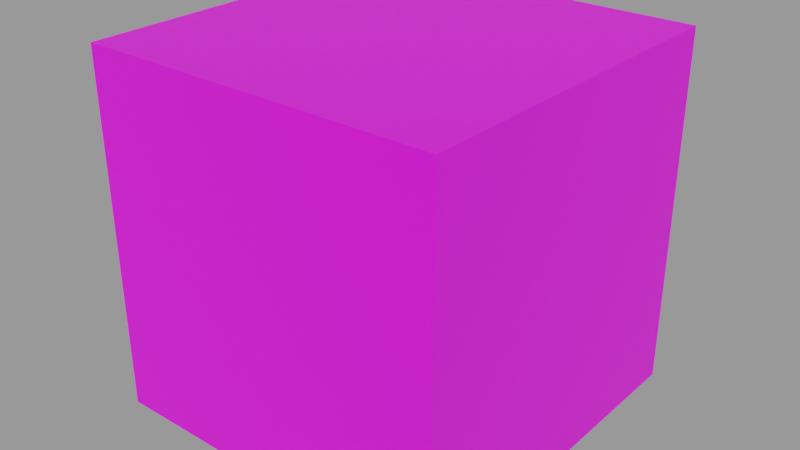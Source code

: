 # Source: cub.blend  (saved by Blender 2.91.10; exported with 4.5.12 LTS)
import bpy
from mathutils import Matrix  # noqa: F401  (used for matrix-valued properties, if any)

bpy.ops.wm.read_factory_settings(use_empty=True)
scene = bpy.context.scene
scene.name = 'Scene'

# ---- collections
col_collection = bpy.data.collections.new('Collection'); scene.collection.children.link(col_collection)

# ---- images (referenced by path relative to the original .blend; pixels are not part of the script)
import os
ASSET_DIR = os.environ.get("B2B_ASSET_DIR", "")  # directory of the original .blend (textures are referenced by path, not embedded)
HERE = os.path.dirname(os.path.abspath(__file__))  # packed textures are extracted next to this script under _unpacked/

def load_image(name, relpath, width, height, colorspace="sRGB"):
    """Load a texture the original file referenced (path relative to the .blend, or extracted next to this script)."""
    p = next((c for c in (os.path.join(HERE, relpath), os.path.join(ASSET_DIR, relpath)) if relpath and os.path.exists(c)), "")
    if p:
        img = bpy.data.images.load(p, check_existing=True)
        img.name = name
    else:  # same state as the original file: an image datablock whose file is absent (Cycles renders it pink)
        img = bpy.data.images.new(name, width, height)
        img.source = "FILE"
        img.filepath = "//" + (relpath or name)
    img.colorspace_settings.name = colorspace
    return img
img_concrete_3955_jpg = load_image('Concrete-3955.jpg', 'Concrete-3955.jpg', 1024, 1024, 'sRGB')

# ---- materials (node trees are filled in below, after node groups)
mat_material_002 = bpy.data.materials.new('Material.002')
mat_material_002.use_transparent_shadow = False

# ---- material node trees
mat_material_002.use_nodes = True; mat_material_002.node_tree.nodes.clear()
_N = mat_material_002.node_tree.nodes; _L = mat_material_002.node_tree.links
n0 = _N.new('ShaderNodeBsdfPrincipled'); n0.name = 'Principled BSDF'; n0.location = (10, 300)
n0.distribution = 'GGX'
n0.subsurface_method = 'BURLEY'
n0.inputs[3].default_value = 1.45
n0.inputs[27].default_value = (0.0, 0.0, 0.0, 1.0)
n0.inputs[28].default_value = 1.0
n1 = _N.new('ShaderNodeOutputMaterial'); n1.name = 'Material Output'; n1.location = (300, 300)
n2 = _N.new('ShaderNodeTexImage'); n2.name = 'Image Texture'; n2.location = (-446, 257)
n2.image = img_concrete_3955_jpg
_L.new(n0.outputs[0], n1.inputs[0])
_L.new(n2.outputs[0], n0.inputs[0])
n1.is_active_output = True

# ---- meshes
me_cube_001 = bpy.data.meshes.new('Cube.001')
me_cube_001.from_pydata([(-0.5, -0.5, -0.5), (-0.5, -0.5, 0.5), (-0.5, 0.5, -0.5), (-0.5, 0.5, 0.5), (0.5, -0.5, -0.5), (0.5, -0.5, 0.5), (0.5, 0.5, -0.5), (0.5, 0.5, 0.5)], [], [(0, 1, 3, 2), (2, 3, 7, 6), (6, 7, 5, 4), (4, 5, 1, 0), (2, 6, 4, 0), (7, 3, 1, 5)])
_uv = me_cube_001.uv_layers.new(name='UVMap')
_uv.uv.foreach_set('vector', [0.375, 0.0, 0.625, 0.0, 0.625, 0.25, 0.375, 0.25, 0.375, 0.25, 0.625, 0.25, 0.625, 0.5, 0.375, 0.5, 0.375, 0.5, 0.625, 0.5, 0.625, 0.75, 0.375, 0.75, 0.375, 0.75, 0.625, 0.75, 0.625, 1.0, 0.375, 1.0, 0.125, 0.5, 0.375, 0.5, 0.375, 0.75, 0.125, 0.75, 0.625, 0.5, 0.875, 0.5, 0.875, 0.75, 0.625, 0.75])
me_cube_001.materials.append(None)
me_cube_001.use_remesh_fix_poles = True
me_cube_001.use_remesh_preserve_attributes = False
me_cube_001.use_mirror_vertex_groups = False
me_cube_001.update()

# ---- objects
ob_cube = bpy.data.objects.new('Cube', me_cube_001)

# ---- transforms, parenting, visibility, modifiers, constraints
ob_cube.location = (-0.04146, 0.01453, 0.0001014)
ob_cube.scale = (0.2, 0.2, 0.2)
ob_cube.lineart.crease_threshold = 0.0
ob_cube.material_slots[0].link = 'OBJECT'; ob_cube.material_slots[0].material = mat_material_002

# ---- collection membership
col_collection.objects.link(ob_cube)

# ---- scene / render settings (as saved in the file)
scene.frame_start = 1; scene.frame_end = 250; scene.frame_set(1)
scene.render.engine = 'BLENDER_EEVEE_NEXT'
scene.cycles.use_denoising = False
scene.cycles.samples = 128
scene.cycles.sampling_pattern = 'TABULATED_SOBOL'
scene.cycles.use_adaptive_sampling = False
scene.cycles.use_light_tree = False
scene.view_settings.view_transform = 'Filmic'
bpy.context.view_layer.update()

# ---- added for rendering (the .blend has no active camera and no usable light): camera, sun + grey world if the file has none
cam_auto = bpy.data.cameras.new('AutoCamera')
cam_auto.lens = 50.0
cam_auto.sensor_width = 36.0
cam_auto.clip_end = 1000.0
ob_auto_camera = bpy.data.objects.new('AutoCamera', cam_auto)
scene.collection.objects.link(ob_auto_camera)
ob_auto_camera.location = (0.279047, -0.370083, 0.256507)
ob_auto_camera.rotation_euler = (1.09748, -7.21219e-08, 0.694738)
scene.camera = ob_auto_camera
light_auto_sun = bpy.data.lights.new('AutoSun', 'SUN')
light_auto_sun.energy = 3.0
light_auto_sun.angle = 0.0523599
ob_auto_sun = bpy.data.objects.new('AutoSun', light_auto_sun)
scene.collection.objects.link(ob_auto_sun)
ob_auto_sun.rotation_euler = (0.872665, 0.174533, 0.523599)
if scene.world is None:
    world_auto = bpy.data.worlds.new('AutoWorld')
    world_auto.color = (0.3, 0.3, 0.3)
    scene.world = world_auto
bpy.context.view_layer.update()
